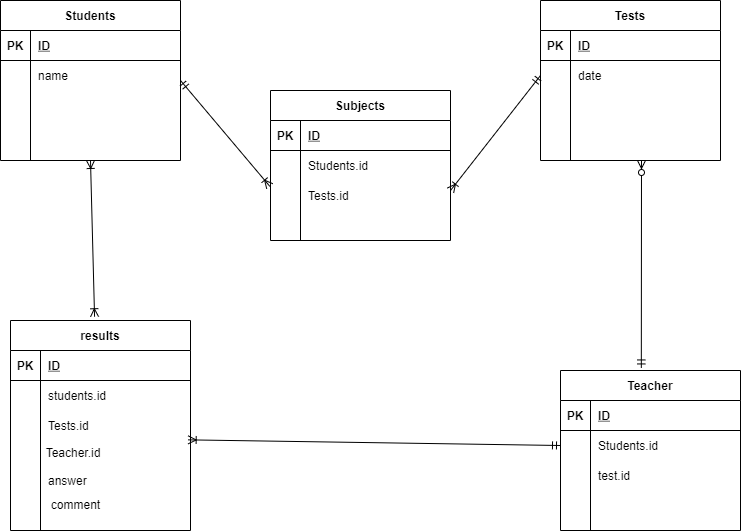

The diagram above was exported from draw.io. Its source (the exported page's mxGraphModel, read from the mxfile embedded in the PNG):
<mxGraphModel dx="1230" dy="575" grid="1" gridSize="10" guides="1" tooltips="1" connect="1" arrows="1" fold="1" page="1" pageScale="1" pageWidth="827" pageHeight="1169" math="0" shadow="0">
  <root>
    <mxCell id="0" />
    <mxCell id="1" parent="0" />
    <mxCell id="2" value="Students" style="shape=table;startSize=30;container=1;collapsible=1;childLayout=tableLayout;fixedRows=1;rowLines=0;fontStyle=1;align=center;resizeLast=1;" parent="1" vertex="1">
      <mxGeometry x="40" y="40" width="180" height="160" as="geometry" />
    </mxCell>
    <mxCell id="3" value="" style="shape=partialRectangle;collapsible=0;dropTarget=0;pointerEvents=0;fillColor=none;top=0;left=0;bottom=1;right=0;points=[[0,0.5],[1,0.5]];portConstraint=eastwest;" parent="2" vertex="1">
      <mxGeometry y="30" width="180" height="30" as="geometry" />
    </mxCell>
    <mxCell id="4" value="PK" style="shape=partialRectangle;connectable=0;fillColor=none;top=0;left=0;bottom=0;right=0;fontStyle=1;overflow=hidden;" parent="3" vertex="1">
      <mxGeometry width="30" height="30" as="geometry" />
    </mxCell>
    <mxCell id="5" value="ID" style="shape=partialRectangle;connectable=0;fillColor=none;top=0;left=0;bottom=0;right=0;align=left;spacingLeft=6;fontStyle=5;overflow=hidden;" parent="3" vertex="1">
      <mxGeometry x="30" width="150" height="30" as="geometry" />
    </mxCell>
    <mxCell id="6" value="" style="shape=partialRectangle;collapsible=0;dropTarget=0;pointerEvents=0;fillColor=none;top=0;left=0;bottom=0;right=0;points=[[0,0.5],[1,0.5]];portConstraint=eastwest;" parent="2" vertex="1">
      <mxGeometry y="60" width="180" height="30" as="geometry" />
    </mxCell>
    <mxCell id="7" value="" style="shape=partialRectangle;connectable=0;fillColor=none;top=0;left=0;bottom=0;right=0;editable=1;overflow=hidden;" parent="6" vertex="1">
      <mxGeometry width="30" height="30" as="geometry" />
    </mxCell>
    <mxCell id="8" value="name" style="shape=partialRectangle;connectable=0;fillColor=none;top=0;left=0;bottom=0;right=0;align=left;spacingLeft=6;overflow=hidden;" parent="6" vertex="1">
      <mxGeometry x="30" width="150" height="30" as="geometry" />
    </mxCell>
    <mxCell id="9" value="" style="shape=partialRectangle;collapsible=0;dropTarget=0;pointerEvents=0;fillColor=none;top=0;left=0;bottom=0;right=0;points=[[0,0.5],[1,0.5]];portConstraint=eastwest;" parent="2" vertex="1">
      <mxGeometry y="90" width="180" height="30" as="geometry" />
    </mxCell>
    <mxCell id="10" value="" style="shape=partialRectangle;connectable=0;fillColor=none;top=0;left=0;bottom=0;right=0;editable=1;overflow=hidden;" parent="9" vertex="1">
      <mxGeometry width="30" height="30" as="geometry" />
    </mxCell>
    <mxCell id="11" value="" style="shape=partialRectangle;connectable=0;fillColor=none;top=0;left=0;bottom=0;right=0;align=left;spacingLeft=6;overflow=hidden;" parent="9" vertex="1">
      <mxGeometry x="30" width="150" height="30" as="geometry" />
    </mxCell>
    <mxCell id="12" value="" style="shape=partialRectangle;collapsible=0;dropTarget=0;pointerEvents=0;fillColor=none;top=0;left=0;bottom=0;right=0;points=[[0,0.5],[1,0.5]];portConstraint=eastwest;" parent="2" vertex="1">
      <mxGeometry y="120" width="180" height="30" as="geometry" />
    </mxCell>
    <mxCell id="13" value="" style="shape=partialRectangle;connectable=0;fillColor=none;top=0;left=0;bottom=0;right=0;editable=1;overflow=hidden;" parent="12" vertex="1">
      <mxGeometry width="30" height="30" as="geometry" />
    </mxCell>
    <mxCell id="14" value="" style="shape=partialRectangle;connectable=0;fillColor=none;top=0;left=0;bottom=0;right=0;align=left;spacingLeft=6;overflow=hidden;" parent="12" vertex="1">
      <mxGeometry x="30" width="150" height="30" as="geometry" />
    </mxCell>
    <mxCell id="15" value="Tests" style="shape=table;startSize=30;container=1;collapsible=1;childLayout=tableLayout;fixedRows=1;rowLines=0;fontStyle=1;align=center;resizeLast=1;" parent="1" vertex="1">
      <mxGeometry x="580" y="40" width="180" height="160" as="geometry" />
    </mxCell>
    <mxCell id="16" value="" style="shape=partialRectangle;collapsible=0;dropTarget=0;pointerEvents=0;fillColor=none;top=0;left=0;bottom=1;right=0;points=[[0,0.5],[1,0.5]];portConstraint=eastwest;" parent="15" vertex="1">
      <mxGeometry y="30" width="180" height="30" as="geometry" />
    </mxCell>
    <mxCell id="17" value="PK" style="shape=partialRectangle;connectable=0;fillColor=none;top=0;left=0;bottom=0;right=0;fontStyle=1;overflow=hidden;" parent="16" vertex="1">
      <mxGeometry width="30" height="30" as="geometry" />
    </mxCell>
    <mxCell id="18" value="ID" style="shape=partialRectangle;connectable=0;fillColor=none;top=0;left=0;bottom=0;right=0;align=left;spacingLeft=6;fontStyle=5;overflow=hidden;" parent="16" vertex="1">
      <mxGeometry x="30" width="150" height="30" as="geometry" />
    </mxCell>
    <mxCell id="19" value="" style="shape=partialRectangle;collapsible=0;dropTarget=0;pointerEvents=0;fillColor=none;top=0;left=0;bottom=0;right=0;points=[[0,0.5],[1,0.5]];portConstraint=eastwest;" parent="15" vertex="1">
      <mxGeometry y="60" width="180" height="30" as="geometry" />
    </mxCell>
    <mxCell id="20" value="" style="shape=partialRectangle;connectable=0;fillColor=none;top=0;left=0;bottom=0;right=0;editable=1;overflow=hidden;" parent="19" vertex="1">
      <mxGeometry width="30" height="30" as="geometry" />
    </mxCell>
    <mxCell id="21" value="date" style="shape=partialRectangle;connectable=0;fillColor=none;top=0;left=0;bottom=0;right=0;align=left;spacingLeft=6;overflow=hidden;" parent="19" vertex="1">
      <mxGeometry x="30" width="150" height="30" as="geometry" />
    </mxCell>
    <mxCell id="22" value="" style="shape=partialRectangle;collapsible=0;dropTarget=0;pointerEvents=0;fillColor=none;top=0;left=0;bottom=0;right=0;points=[[0,0.5],[1,0.5]];portConstraint=eastwest;" parent="15" vertex="1">
      <mxGeometry y="90" width="180" height="30" as="geometry" />
    </mxCell>
    <mxCell id="23" value="" style="shape=partialRectangle;connectable=0;fillColor=none;top=0;left=0;bottom=0;right=0;editable=1;overflow=hidden;" parent="22" vertex="1">
      <mxGeometry width="30" height="30" as="geometry" />
    </mxCell>
    <mxCell id="24" value="" style="shape=partialRectangle;connectable=0;fillColor=none;top=0;left=0;bottom=0;right=0;align=left;spacingLeft=6;overflow=hidden;" parent="22" vertex="1">
      <mxGeometry x="30" width="150" height="30" as="geometry" />
    </mxCell>
    <mxCell id="25" value="" style="shape=partialRectangle;collapsible=0;dropTarget=0;pointerEvents=0;fillColor=none;top=0;left=0;bottom=0;right=0;points=[[0,0.5],[1,0.5]];portConstraint=eastwest;" parent="15" vertex="1">
      <mxGeometry y="120" width="180" height="30" as="geometry" />
    </mxCell>
    <mxCell id="26" value="" style="shape=partialRectangle;connectable=0;fillColor=none;top=0;left=0;bottom=0;right=0;editable=1;overflow=hidden;" parent="25" vertex="1">
      <mxGeometry width="30" height="30" as="geometry" />
    </mxCell>
    <mxCell id="27" value="" style="shape=partialRectangle;connectable=0;fillColor=none;top=0;left=0;bottom=0;right=0;align=left;spacingLeft=6;overflow=hidden;" parent="25" vertex="1">
      <mxGeometry x="30" width="150" height="30" as="geometry" />
    </mxCell>
    <mxCell id="79" value="" style="fontSize=12;html=1;endArrow=ERoneToMany;startArrow=ERmandOne;entryX=0;entryY=0.5;entryDx=0;entryDy=0;exitX=0;exitY=0.5;exitDx=0;exitDy=0;" edge="1" parent="15" source="19">
      <mxGeometry width="100" height="100" relative="1" as="geometry">
        <mxPoint x="10" y="90" as="sourcePoint" />
        <mxPoint x="-90" y="190" as="targetPoint" />
      </mxGeometry>
    </mxCell>
    <mxCell id="28" value="Teacher" style="shape=table;startSize=30;container=1;collapsible=1;childLayout=tableLayout;fixedRows=1;rowLines=0;fontStyle=1;align=center;resizeLast=1;" parent="1" vertex="1">
      <mxGeometry x="600" y="410" width="180" height="160" as="geometry" />
    </mxCell>
    <mxCell id="29" value="" style="shape=partialRectangle;collapsible=0;dropTarget=0;pointerEvents=0;fillColor=none;top=0;left=0;bottom=1;right=0;points=[[0,0.5],[1,0.5]];portConstraint=eastwest;" parent="28" vertex="1">
      <mxGeometry y="30" width="180" height="30" as="geometry" />
    </mxCell>
    <mxCell id="30" value="PK" style="shape=partialRectangle;connectable=0;fillColor=none;top=0;left=0;bottom=0;right=0;fontStyle=1;overflow=hidden;" parent="29" vertex="1">
      <mxGeometry width="30" height="30" as="geometry" />
    </mxCell>
    <mxCell id="31" value="ID" style="shape=partialRectangle;connectable=0;fillColor=none;top=0;left=0;bottom=0;right=0;align=left;spacingLeft=6;fontStyle=5;overflow=hidden;" parent="29" vertex="1">
      <mxGeometry x="30" width="150" height="30" as="geometry" />
    </mxCell>
    <mxCell id="32" value="" style="shape=partialRectangle;collapsible=0;dropTarget=0;pointerEvents=0;fillColor=none;top=0;left=0;bottom=0;right=0;points=[[0,0.5],[1,0.5]];portConstraint=eastwest;" parent="28" vertex="1">
      <mxGeometry y="60" width="180" height="30" as="geometry" />
    </mxCell>
    <mxCell id="33" value="" style="shape=partialRectangle;connectable=0;fillColor=none;top=0;left=0;bottom=0;right=0;editable=1;overflow=hidden;" parent="32" vertex="1">
      <mxGeometry width="30" height="30" as="geometry" />
    </mxCell>
    <mxCell id="34" value="Students.id" style="shape=partialRectangle;connectable=0;fillColor=none;top=0;left=0;bottom=0;right=0;align=left;spacingLeft=6;overflow=hidden;" parent="32" vertex="1">
      <mxGeometry x="30" width="150" height="30" as="geometry" />
    </mxCell>
    <mxCell id="35" value="" style="shape=partialRectangle;collapsible=0;dropTarget=0;pointerEvents=0;fillColor=none;top=0;left=0;bottom=0;right=0;points=[[0,0.5],[1,0.5]];portConstraint=eastwest;" parent="28" vertex="1">
      <mxGeometry y="90" width="180" height="30" as="geometry" />
    </mxCell>
    <mxCell id="36" value="" style="shape=partialRectangle;connectable=0;fillColor=none;top=0;left=0;bottom=0;right=0;editable=1;overflow=hidden;" parent="35" vertex="1">
      <mxGeometry width="30" height="30" as="geometry" />
    </mxCell>
    <mxCell id="37" value="test.id" style="shape=partialRectangle;connectable=0;fillColor=none;top=0;left=0;bottom=0;right=0;align=left;spacingLeft=6;overflow=hidden;" parent="35" vertex="1">
      <mxGeometry x="30" width="150" height="30" as="geometry" />
    </mxCell>
    <mxCell id="38" value="" style="shape=partialRectangle;collapsible=0;dropTarget=0;pointerEvents=0;fillColor=none;top=0;left=0;bottom=0;right=0;points=[[0,0.5],[1,0.5]];portConstraint=eastwest;" parent="28" vertex="1">
      <mxGeometry y="120" width="180" height="30" as="geometry" />
    </mxCell>
    <mxCell id="39" value="" style="shape=partialRectangle;connectable=0;fillColor=none;top=0;left=0;bottom=0;right=0;editable=1;overflow=hidden;" parent="38" vertex="1">
      <mxGeometry width="30" height="30" as="geometry" />
    </mxCell>
    <mxCell id="40" value="" style="shape=partialRectangle;connectable=0;fillColor=none;top=0;left=0;bottom=0;right=0;align=left;spacingLeft=6;overflow=hidden;" parent="38" vertex="1">
      <mxGeometry x="30" width="150" height="30" as="geometry" />
    </mxCell>
    <mxCell id="41" value="results" style="shape=table;startSize=30;container=1;collapsible=1;childLayout=tableLayout;fixedRows=1;rowLines=0;fontStyle=1;align=center;resizeLast=1;" parent="1" vertex="1">
      <mxGeometry x="50" y="360" width="180" height="210" as="geometry" />
    </mxCell>
    <mxCell id="42" value="" style="shape=partialRectangle;collapsible=0;dropTarget=0;pointerEvents=0;fillColor=none;top=0;left=0;bottom=1;right=0;points=[[0,0.5],[1,0.5]];portConstraint=eastwest;" parent="41" vertex="1">
      <mxGeometry y="30" width="180" height="30" as="geometry" />
    </mxCell>
    <mxCell id="43" value="PK" style="shape=partialRectangle;connectable=0;fillColor=none;top=0;left=0;bottom=0;right=0;fontStyle=1;overflow=hidden;" parent="42" vertex="1">
      <mxGeometry width="30" height="30" as="geometry" />
    </mxCell>
    <mxCell id="44" value="ID" style="shape=partialRectangle;connectable=0;fillColor=none;top=0;left=0;bottom=0;right=0;align=left;spacingLeft=6;fontStyle=5;overflow=hidden;" parent="42" vertex="1">
      <mxGeometry x="30" width="150" height="30" as="geometry" />
    </mxCell>
    <mxCell id="45" value="" style="shape=partialRectangle;collapsible=0;dropTarget=0;pointerEvents=0;fillColor=none;top=0;left=0;bottom=0;right=0;points=[[0,0.5],[1,0.5]];portConstraint=eastwest;" parent="41" vertex="1">
      <mxGeometry y="60" width="180" height="30" as="geometry" />
    </mxCell>
    <mxCell id="46" value="" style="shape=partialRectangle;connectable=0;fillColor=none;top=0;left=0;bottom=0;right=0;editable=1;overflow=hidden;" parent="45" vertex="1">
      <mxGeometry width="30" height="30" as="geometry" />
    </mxCell>
    <mxCell id="47" value="students.id" style="shape=partialRectangle;connectable=0;fillColor=none;top=0;left=0;bottom=0;right=0;align=left;spacingLeft=6;overflow=hidden;" parent="45" vertex="1">
      <mxGeometry x="30" width="150" height="30" as="geometry" />
    </mxCell>
    <mxCell id="48" value="" style="shape=partialRectangle;collapsible=0;dropTarget=0;pointerEvents=0;fillColor=none;top=0;left=0;bottom=0;right=0;points=[[0,0.5],[1,0.5]];portConstraint=eastwest;" parent="41" vertex="1">
      <mxGeometry y="90" width="180" height="30" as="geometry" />
    </mxCell>
    <mxCell id="49" value="" style="shape=partialRectangle;connectable=0;fillColor=none;top=0;left=0;bottom=0;right=0;editable=1;overflow=hidden;" parent="48" vertex="1">
      <mxGeometry width="30" height="30" as="geometry" />
    </mxCell>
    <mxCell id="50" value="Tests.id" style="shape=partialRectangle;connectable=0;fillColor=none;top=0;left=0;bottom=0;right=0;align=left;spacingLeft=6;overflow=hidden;" parent="48" vertex="1">
      <mxGeometry x="30" width="150" height="30" as="geometry" />
    </mxCell>
    <mxCell id="51" value="" style="shape=partialRectangle;collapsible=0;dropTarget=0;pointerEvents=0;fillColor=none;top=0;left=0;bottom=0;right=0;points=[[0,0.5],[1,0.5]];portConstraint=eastwest;" parent="41" vertex="1">
      <mxGeometry y="120" width="180" height="80" as="geometry" />
    </mxCell>
    <mxCell id="52" value="" style="shape=partialRectangle;connectable=0;fillColor=none;top=0;left=0;bottom=0;right=0;editable=1;overflow=hidden;" parent="51" vertex="1">
      <mxGeometry width="30" height="80" as="geometry" />
    </mxCell>
    <mxCell id="53" value="answer" style="shape=partialRectangle;connectable=0;fillColor=none;top=0;left=0;bottom=0;right=0;align=left;spacingLeft=6;overflow=hidden;" parent="51" vertex="1">
      <mxGeometry x="30" width="150" height="80" as="geometry" />
    </mxCell>
    <mxCell id="59" value="Teacher.id&lt;br&gt;" style="text;html=1;strokeColor=none;fillColor=none;align=center;verticalAlign=middle;whiteSpace=wrap;rounded=0;" vertex="1" parent="1">
      <mxGeometry x="93" y="482" width="40" height="20" as="geometry" />
    </mxCell>
    <mxCell id="62" value="comment&lt;br&gt;" style="text;html=1;align=center;verticalAlign=middle;resizable=0;points=[];autosize=1;strokeColor=none;" vertex="1" parent="1">
      <mxGeometry x="80" y="534" width="70" height="20" as="geometry" />
    </mxCell>
    <mxCell id="63" value="Subjects" style="shape=table;startSize=30;container=1;collapsible=1;childLayout=tableLayout;fixedRows=1;rowLines=0;fontStyle=1;align=center;resizeLast=1;" vertex="1" parent="1">
      <mxGeometry x="310" y="130" width="180" height="150" as="geometry" />
    </mxCell>
    <mxCell id="64" value="" style="shape=partialRectangle;collapsible=0;dropTarget=0;pointerEvents=0;fillColor=none;top=0;left=0;bottom=1;right=0;points=[[0,0.5],[1,0.5]];portConstraint=eastwest;" vertex="1" parent="63">
      <mxGeometry y="30" width="180" height="30" as="geometry" />
    </mxCell>
    <mxCell id="65" value="PK" style="shape=partialRectangle;connectable=0;fillColor=none;top=0;left=0;bottom=0;right=0;fontStyle=1;overflow=hidden;" vertex="1" parent="64">
      <mxGeometry width="30" height="30" as="geometry" />
    </mxCell>
    <mxCell id="66" value="ID" style="shape=partialRectangle;connectable=0;fillColor=none;top=0;left=0;bottom=0;right=0;align=left;spacingLeft=6;fontStyle=5;overflow=hidden;" vertex="1" parent="64">
      <mxGeometry x="30" width="150" height="30" as="geometry" />
    </mxCell>
    <mxCell id="67" value="" style="shape=partialRectangle;collapsible=0;dropTarget=0;pointerEvents=0;fillColor=none;top=0;left=0;bottom=0;right=0;points=[[0,0.5],[1,0.5]];portConstraint=eastwest;" vertex="1" parent="63">
      <mxGeometry y="60" width="180" height="30" as="geometry" />
    </mxCell>
    <mxCell id="68" value="" style="shape=partialRectangle;connectable=0;fillColor=none;top=0;left=0;bottom=0;right=0;editable=1;overflow=hidden;" vertex="1" parent="67">
      <mxGeometry width="30" height="30" as="geometry" />
    </mxCell>
    <mxCell id="69" value="Students.id" style="shape=partialRectangle;connectable=0;fillColor=none;top=0;left=0;bottom=0;right=0;align=left;spacingLeft=6;overflow=hidden;" vertex="1" parent="67">
      <mxGeometry x="30" width="150" height="30" as="geometry" />
    </mxCell>
    <mxCell id="70" value="" style="shape=partialRectangle;collapsible=0;dropTarget=0;pointerEvents=0;fillColor=none;top=0;left=0;bottom=0;right=0;points=[[0,0.5],[1,0.5]];portConstraint=eastwest;" vertex="1" parent="63">
      <mxGeometry y="90" width="180" height="30" as="geometry" />
    </mxCell>
    <mxCell id="71" value="" style="shape=partialRectangle;connectable=0;fillColor=none;top=0;left=0;bottom=0;right=0;editable=1;overflow=hidden;" vertex="1" parent="70">
      <mxGeometry width="30" height="30" as="geometry" />
    </mxCell>
    <mxCell id="72" value="Tests.id" style="shape=partialRectangle;connectable=0;fillColor=none;top=0;left=0;bottom=0;right=0;align=left;spacingLeft=6;overflow=hidden;" vertex="1" parent="70">
      <mxGeometry x="30" width="150" height="30" as="geometry" />
    </mxCell>
    <mxCell id="73" value="" style="shape=partialRectangle;collapsible=0;dropTarget=0;pointerEvents=0;fillColor=none;top=0;left=0;bottom=0;right=0;points=[[0,0.5],[1,0.5]];portConstraint=eastwest;" vertex="1" parent="63">
      <mxGeometry y="120" width="180" height="30" as="geometry" />
    </mxCell>
    <mxCell id="74" value="" style="shape=partialRectangle;connectable=0;fillColor=none;top=0;left=0;bottom=0;right=0;editable=1;overflow=hidden;" vertex="1" parent="73">
      <mxGeometry width="30" height="30" as="geometry" />
    </mxCell>
    <mxCell id="75" value="" style="shape=partialRectangle;connectable=0;fillColor=none;top=0;left=0;bottom=0;right=0;align=left;spacingLeft=6;overflow=hidden;" vertex="1" parent="73">
      <mxGeometry x="30" width="150" height="30" as="geometry" />
    </mxCell>
    <mxCell id="78" value="" style="fontSize=12;html=1;endArrow=ERoneToMany;startArrow=ERmandOne;entryX=-0.004;entryY=0.193;entryDx=0;entryDy=0;entryPerimeter=0;" edge="1" parent="1" target="70">
      <mxGeometry width="100" height="100" relative="1" as="geometry">
        <mxPoint x="220" y="120" as="sourcePoint" />
        <mxPoint x="320" y="20" as="targetPoint" />
      </mxGeometry>
    </mxCell>
    <mxCell id="80" value="" style="fontSize=12;html=1;endArrow=ERzeroToMany;startArrow=ERmandOne;exitX=0.449;exitY=-0.016;exitDx=0;exitDy=0;exitPerimeter=0;" edge="1" parent="1" source="28">
      <mxGeometry width="100" height="100" relative="1" as="geometry">
        <mxPoint x="590" y="350" as="sourcePoint" />
        <mxPoint x="681" y="200" as="targetPoint" />
      </mxGeometry>
    </mxCell>
    <mxCell id="82" value="" style="fontSize=12;html=1;endArrow=ERoneToMany;startArrow=ERmandOne;exitX=0;exitY=0.5;exitDx=0;exitDy=0;entryX=0.987;entryY=-0.008;entryDx=0;entryDy=0;entryPerimeter=0;" edge="1" parent="1" source="32" target="51">
      <mxGeometry width="100" height="100" relative="1" as="geometry">
        <mxPoint x="730" y="250" as="sourcePoint" />
        <mxPoint x="630" y="350" as="targetPoint" />
      </mxGeometry>
    </mxCell>
    <mxCell id="83" value="" style="fontSize=12;html=1;endArrow=ERoneToMany;startArrow=ERoneToMany;entryX=0.5;entryY=1;entryDx=0;entryDy=0;exitX=0.467;exitY=-0.018;exitDx=0;exitDy=0;exitPerimeter=0;" edge="1" parent="1" source="41" target="2">
      <mxGeometry width="100" height="100" relative="1" as="geometry">
        <mxPoint x="120" y="360" as="sourcePoint" />
        <mxPoint x="220" y="260" as="targetPoint" />
      </mxGeometry>
    </mxCell>
  </root>
</mxGraphModel>